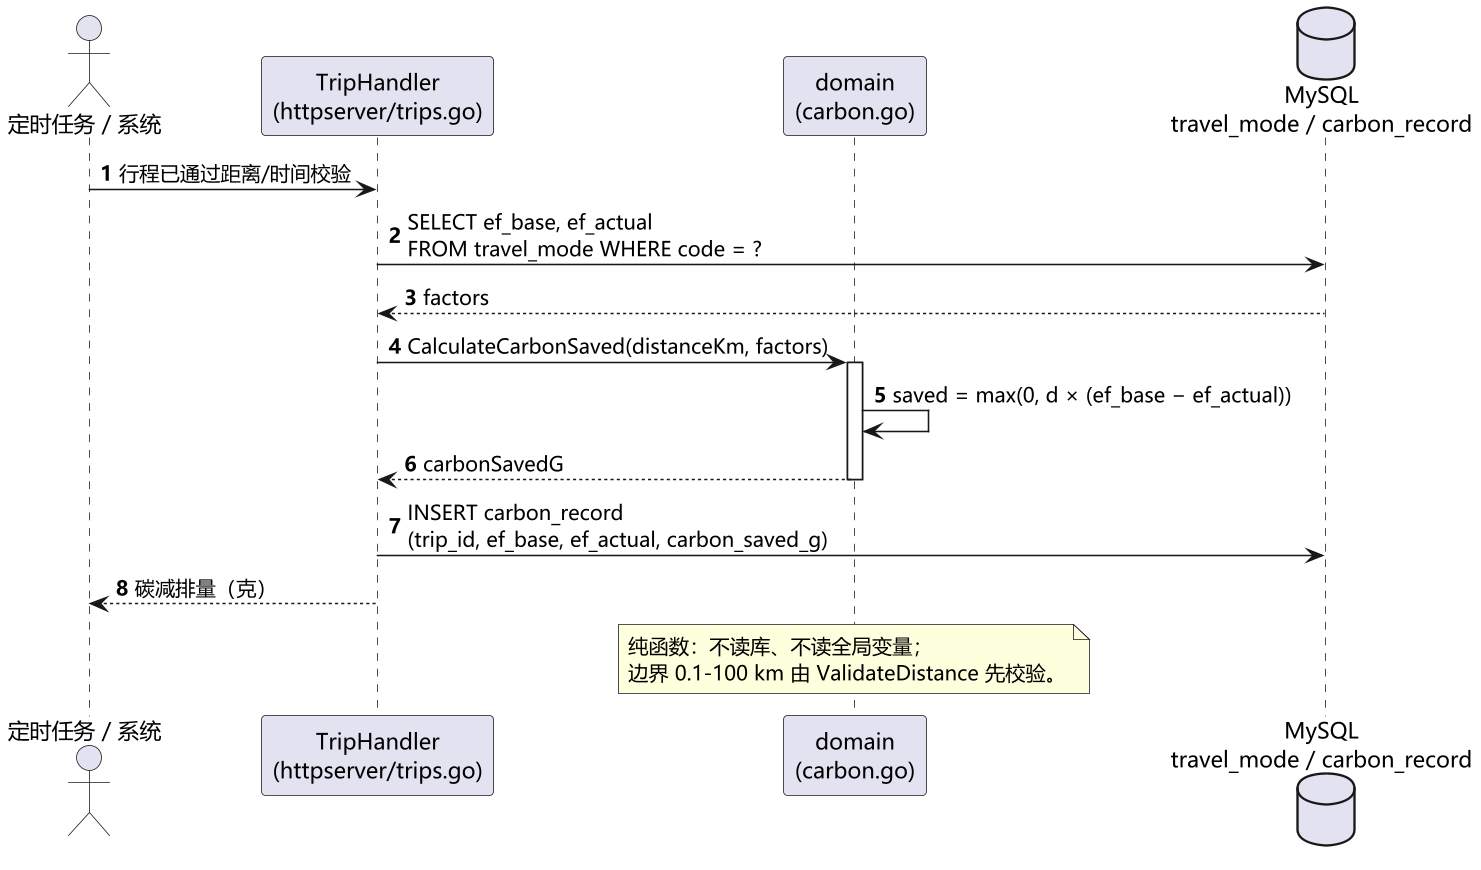

The diagram above was rendered by PlantUML. Its source (embedded in the PNG):
@startuml 图2-5 序列图：计算碳减排量（UC-04 用例实现）
skinparam defaultFontName "Microsoft YaHei"
skinparam dpi 150
skinparam shadowing false
autonumber

actor "定时任务 / 系统" as S
participant "TripHandler\n(httpserver/trips.go)" as H
participant "domain\n(carbon.go)" as D
database "MySQL\ntravel_mode / carbon_record" as DB

S -> H : 行程已通过距离/时间校验
H -> DB : SELECT ef_base, ef_actual\nFROM travel_mode WHERE code = ?
DB --> H : factors
H -> D : CalculateCarbonSaved(distanceKm, factors)
activate D
D -> D : saved = max(0, d × (ef_base − ef_actual))
D --> H : carbonSavedG
deactivate D
H -> DB : INSERT carbon_record\n(trip_id, ef_base, ef_actual, carbon_saved_g)
H --> S : 碳减排量（克）

note over D
  纯函数：不读库、不读全局变量；
  边界 0.1-100 km 由 ValidateDistance 先校验。
end note
@enduml